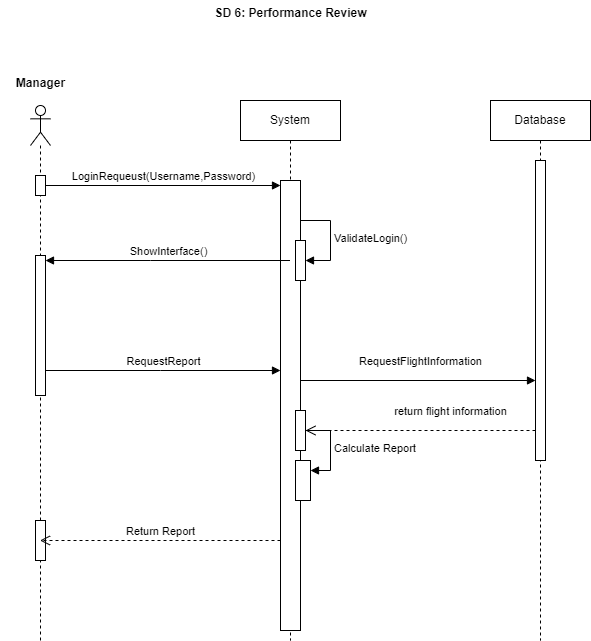

The diagram above was exported from draw.io. Its source (the exported page's mxGraphModel, read from the mxfile embedded in the PNG):
<mxGraphModel dx="1434" dy="772" grid="1" gridSize="10" guides="1" tooltips="1" connect="1" arrows="1" fold="1" page="1" pageScale="1" pageWidth="850" pageHeight="1100" math="0" shadow="0">
  <root>
    <mxCell id="0" />
    <mxCell id="1" parent="0" />
    <mxCell id="j5sCcjW1qrvDAg34UcRG-1" value="System" style="shape=umlLifeline;perimeter=lifelinePerimeter;whiteSpace=wrap;html=1;container=0;dropTarget=0;collapsible=0;recursiveResize=0;outlineConnect=0;portConstraint=eastwest;newEdgeStyle={&quot;edgeStyle&quot;:&quot;elbowEdgeStyle&quot;,&quot;elbow&quot;:&quot;vertical&quot;,&quot;curved&quot;:0,&quot;rounded&quot;:0};" vertex="1" parent="1">
      <mxGeometry x="400" y="120" width="100" height="540" as="geometry" />
    </mxCell>
    <mxCell id="j5sCcjW1qrvDAg34UcRG-2" value="" style="html=1;points=[];perimeter=orthogonalPerimeter;outlineConnect=0;targetShapes=umlLifeline;portConstraint=eastwest;newEdgeStyle={&quot;edgeStyle&quot;:&quot;elbowEdgeStyle&quot;,&quot;elbow&quot;:&quot;vertical&quot;,&quot;curved&quot;:0,&quot;rounded&quot;:0};" vertex="1" parent="j5sCcjW1qrvDAg34UcRG-1">
      <mxGeometry x="40" y="80" width="20" height="450" as="geometry" />
    </mxCell>
    <mxCell id="j5sCcjW1qrvDAg34UcRG-3" value="" style="html=1;points=[[0,0,0,0,5],[0,1,0,0,-5],[1,0,0,0,5],[1,1,0,0,-5]];perimeter=orthogonalPerimeter;outlineConnect=0;targetShapes=umlLifeline;portConstraint=eastwest;newEdgeStyle={&quot;curved&quot;:0,&quot;rounded&quot;:0};" vertex="1" parent="j5sCcjW1qrvDAg34UcRG-1">
      <mxGeometry x="55" y="140" width="10" height="40" as="geometry" />
    </mxCell>
    <mxCell id="j5sCcjW1qrvDAg34UcRG-4" value="ValidateLogin()" style="html=1;align=left;spacingLeft=2;endArrow=block;rounded=0;edgeStyle=orthogonalEdgeStyle;curved=0;rounded=0;" edge="1" parent="j5sCcjW1qrvDAg34UcRG-1" source="j5sCcjW1qrvDAg34UcRG-2" target="j5sCcjW1qrvDAg34UcRG-3">
      <mxGeometry relative="1" as="geometry">
        <mxPoint x="60" y="120" as="sourcePoint" />
        <Array as="points">
          <mxPoint x="90" y="120" />
          <mxPoint x="90" y="160" />
        </Array>
      </mxGeometry>
    </mxCell>
    <mxCell id="j5sCcjW1qrvDAg34UcRG-27" value="" style="html=1;points=[[0,0,0,0,5],[0,1,0,0,-5],[1,0,0,0,5],[1,1,0,0,-5]];perimeter=orthogonalPerimeter;outlineConnect=0;targetShapes=umlLifeline;portConstraint=eastwest;newEdgeStyle={&quot;curved&quot;:0,&quot;rounded&quot;:0};" vertex="1" parent="j5sCcjW1qrvDAg34UcRG-1">
      <mxGeometry x="55" y="360" width="15" height="40" as="geometry" />
    </mxCell>
    <mxCell id="j5sCcjW1qrvDAg34UcRG-6" value="" style="shape=umlLifeline;perimeter=lifelinePerimeter;whiteSpace=wrap;html=1;container=1;dropTarget=0;collapsible=0;recursiveResize=0;outlineConnect=0;portConstraint=eastwest;newEdgeStyle={&quot;curved&quot;:0,&quot;rounded&quot;:0};participant=umlActor;" vertex="1" parent="1">
      <mxGeometry x="190" y="125" width="20" height="535" as="geometry" />
    </mxCell>
    <mxCell id="j5sCcjW1qrvDAg34UcRG-7" value="" style="html=1;points=[[0,0,0,0,5],[0,1,0,0,-5],[1,0,0,0,5],[1,1,0,0,-5]];perimeter=orthogonalPerimeter;outlineConnect=0;targetShapes=umlLifeline;portConstraint=eastwest;newEdgeStyle={&quot;curved&quot;:0,&quot;rounded&quot;:0};" vertex="1" parent="j5sCcjW1qrvDAg34UcRG-6">
      <mxGeometry x="5" y="70" width="10" height="20" as="geometry" />
    </mxCell>
    <mxCell id="j5sCcjW1qrvDAg34UcRG-8" value="" style="html=1;points=[[0,0,0,0,5],[0,1,0,0,-5],[1,0,0,0,5],[1,1,0,0,-5]];perimeter=orthogonalPerimeter;outlineConnect=0;targetShapes=umlLifeline;portConstraint=eastwest;newEdgeStyle={&quot;curved&quot;:0,&quot;rounded&quot;:0};" vertex="1" parent="j5sCcjW1qrvDAg34UcRG-6">
      <mxGeometry x="5" y="150" width="10" height="140" as="geometry" />
    </mxCell>
    <mxCell id="j5sCcjW1qrvDAg34UcRG-31" value="" style="html=1;points=[[0,0,0,0,5],[0,1,0,0,-5],[1,0,0,0,5],[1,1,0,0,-5]];perimeter=orthogonalPerimeter;outlineConnect=0;targetShapes=umlLifeline;portConstraint=eastwest;newEdgeStyle={&quot;curved&quot;:0,&quot;rounded&quot;:0};" vertex="1" parent="j5sCcjW1qrvDAg34UcRG-6">
      <mxGeometry x="5" y="415" width="10" height="40" as="geometry" />
    </mxCell>
    <mxCell id="j5sCcjW1qrvDAg34UcRG-13" value="LoginRequeust(Username,Password)" style="html=1;verticalAlign=bottom;endArrow=block;curved=0;rounded=0;" edge="1" parent="1" source="j5sCcjW1qrvDAg34UcRG-7" target="j5sCcjW1qrvDAg34UcRG-2">
      <mxGeometry width="80" relative="1" as="geometry">
        <mxPoint x="420" y="420" as="sourcePoint" />
        <mxPoint x="480" y="460" as="targetPoint" />
      </mxGeometry>
    </mxCell>
    <mxCell id="j5sCcjW1qrvDAg34UcRG-14" value="ShowInterface()" style="html=1;verticalAlign=bottom;endArrow=block;curved=0;rounded=0;" edge="1" parent="1" source="j5sCcjW1qrvDAg34UcRG-1" target="j5sCcjW1qrvDAg34UcRG-8">
      <mxGeometry width="80" relative="1" as="geometry">
        <mxPoint x="420" y="420" as="sourcePoint" />
        <mxPoint x="500" y="420" as="targetPoint" />
        <Array as="points">
          <mxPoint x="310" y="280" />
        </Array>
      </mxGeometry>
    </mxCell>
    <mxCell id="j5sCcjW1qrvDAg34UcRG-18" value="Database" style="shape=umlLifeline;perimeter=lifelinePerimeter;whiteSpace=wrap;html=1;container=1;dropTarget=0;collapsible=0;recursiveResize=0;outlineConnect=0;portConstraint=eastwest;newEdgeStyle={&quot;curved&quot;:0,&quot;rounded&quot;:0};" vertex="1" parent="1">
      <mxGeometry x="650" y="120" width="100" height="540" as="geometry" />
    </mxCell>
    <mxCell id="j5sCcjW1qrvDAg34UcRG-21" value="" style="html=1;points=[[0,0,0,0,5],[0,1,0,0,-5],[1,0,0,0,5],[1,1,0,0,-5]];perimeter=orthogonalPerimeter;outlineConnect=0;targetShapes=umlLifeline;portConstraint=eastwest;newEdgeStyle={&quot;curved&quot;:0,&quot;rounded&quot;:0};" vertex="1" parent="j5sCcjW1qrvDAg34UcRG-18">
      <mxGeometry x="45" y="60" width="10" height="300" as="geometry" />
    </mxCell>
    <mxCell id="j5sCcjW1qrvDAg34UcRG-19" value="RequestReport" style="html=1;verticalAlign=bottom;endArrow=block;curved=0;rounded=0;" edge="1" parent="1" source="j5sCcjW1qrvDAg34UcRG-8" target="j5sCcjW1qrvDAg34UcRG-2">
      <mxGeometry width="80" relative="1" as="geometry">
        <mxPoint x="380" y="400" as="sourcePoint" />
        <mxPoint x="460" y="400" as="targetPoint" />
        <Array as="points">
          <mxPoint x="320" y="390" />
        </Array>
      </mxGeometry>
    </mxCell>
    <mxCell id="j5sCcjW1qrvDAg34UcRG-20" value="RequestFlightInformation" style="html=1;verticalAlign=bottom;endArrow=block;curved=0;rounded=0;" edge="1" parent="1" target="j5sCcjW1qrvDAg34UcRG-21">
      <mxGeometry x="0.0213" y="10" width="80" relative="1" as="geometry">
        <mxPoint x="460" y="400" as="sourcePoint" />
        <mxPoint x="540" y="400" as="targetPoint" />
        <mxPoint as="offset" />
      </mxGeometry>
    </mxCell>
    <mxCell id="j5sCcjW1qrvDAg34UcRG-24" value="return flight information" style="html=1;verticalAlign=bottom;endArrow=open;dashed=1;endSize=8;curved=0;rounded=0;" edge="1" parent="1" source="j5sCcjW1qrvDAg34UcRG-25" target="j5sCcjW1qrvDAg34UcRG-2">
      <mxGeometry x="NaN" y="150" relative="1" as="geometry">
        <mxPoint x="690" y="440" as="sourcePoint" />
        <mxPoint x="610" y="440" as="targetPoint" />
        <Array as="points" />
        <mxPoint x="150" y="-10" as="offset" />
      </mxGeometry>
    </mxCell>
    <mxCell id="j5sCcjW1qrvDAg34UcRG-26" value="" style="html=1;verticalAlign=bottom;endArrow=open;dashed=1;endSize=8;curved=0;rounded=0;" edge="1" parent="1" source="j5sCcjW1qrvDAg34UcRG-21" target="j5sCcjW1qrvDAg34UcRG-25">
      <mxGeometry relative="1" as="geometry">
        <mxPoint x="695" y="450" as="sourcePoint" />
        <mxPoint x="460" y="450" as="targetPoint" />
        <Array as="points">
          <mxPoint x="570" y="450" />
        </Array>
      </mxGeometry>
    </mxCell>
    <mxCell id="j5sCcjW1qrvDAg34UcRG-25" value="" style="html=1;points=[[0,0,0,0,5],[0,1,0,0,-5],[1,0,0,0,5],[1,1,0,0,-5]];perimeter=orthogonalPerimeter;outlineConnect=0;targetShapes=umlLifeline;portConstraint=eastwest;newEdgeStyle={&quot;curved&quot;:0,&quot;rounded&quot;:0};" vertex="1" parent="1">
      <mxGeometry x="455" y="430" width="10" height="40" as="geometry" />
    </mxCell>
    <mxCell id="j5sCcjW1qrvDAg34UcRG-28" value="Calculate Report" style="html=1;align=left;spacingLeft=2;endArrow=block;rounded=0;edgeStyle=orthogonalEdgeStyle;curved=0;rounded=0;" edge="1" target="j5sCcjW1qrvDAg34UcRG-27" parent="1" source="j5sCcjW1qrvDAg34UcRG-25">
      <mxGeometry relative="1" as="geometry">
        <mxPoint x="460" y="460" as="sourcePoint" />
        <Array as="points">
          <mxPoint x="490" y="450" />
          <mxPoint x="490" y="490" />
        </Array>
      </mxGeometry>
    </mxCell>
    <mxCell id="j5sCcjW1qrvDAg34UcRG-30" value="Return Report" style="html=1;verticalAlign=bottom;endArrow=open;dashed=1;endSize=8;curved=0;rounded=0;" edge="1" parent="1">
      <mxGeometry x="-0.0021" relative="1" as="geometry">
        <mxPoint x="440" y="560" as="sourcePoint" />
        <mxPoint x="199.5" y="560" as="targetPoint" />
        <Array as="points">
          <mxPoint x="400" y="560" />
        </Array>
        <mxPoint as="offset" />
      </mxGeometry>
    </mxCell>
    <mxCell id="j5sCcjW1qrvDAg34UcRG-32" value="SD 6: Performance Review" style="text;align=center;fontStyle=1;verticalAlign=middle;spacingLeft=3;spacingRight=3;strokeColor=none;rotatable=0;points=[[0,0.5],[1,0.5]];portConstraint=eastwest;html=1;" vertex="1" parent="1">
      <mxGeometry x="365" y="20" width="170" height="26" as="geometry" />
    </mxCell>
    <mxCell id="j5sCcjW1qrvDAg34UcRG-33" value="Manager" style="text;align=center;fontStyle=1;verticalAlign=middle;spacingLeft=3;spacingRight=3;strokeColor=none;rotatable=0;points=[[0,0.5],[1,0.5]];portConstraint=eastwest;html=1;" vertex="1" parent="1">
      <mxGeometry x="160" y="90" width="80" height="26" as="geometry" />
    </mxCell>
  </root>
</mxGraphModel>